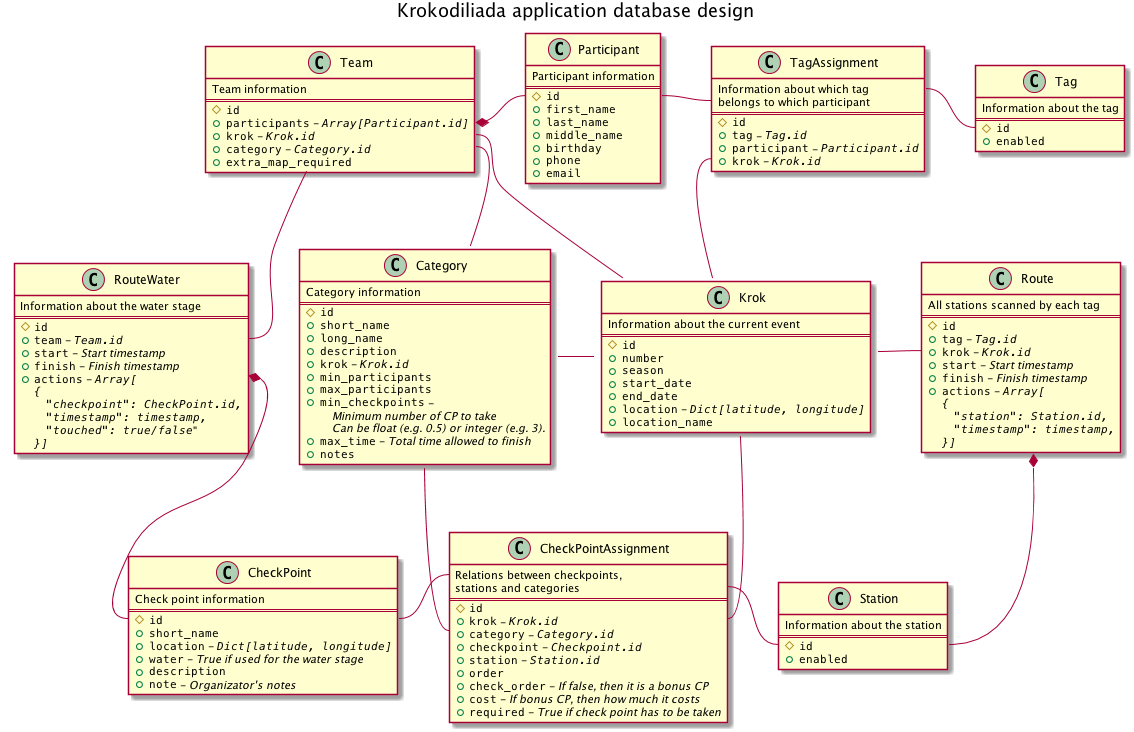

The diagram above was rendered by PlantUML. Its source (embedded in the PNG):
@startuml

title Krokodiliada application database design

' skinparam linetype ortho

class Participant {
  Participant information
  ==
  #""id""
  +""first_name""
  +""last_name""
  +""middle_name""
  +""birthday""
  +""phone""
  +""email""
}

class Team {
  Team information
  ==
  #""id""
  +""participants"" - //""Array[Participant.id]""//
  +""krok"" - //""Krok.id""//
  +""category"" - //""Category.id""//
  +""extra_map_required""
}

class Krok {
  Information about the current event
  ==
  #""id""
  +""number""
  +""season""
  +""start_date""
  +""end_date""
  +""location"" - //""Dict[latitude, longitude]""//
  +""location_name""
}

class Category {
  Category information
  ==
  #""id""
  +""short_name""
  +""long_name""
  +""description""
  +""krok"" - //""Krok.id""//
  +""min_participants""
  +""max_participants""
  +""min_checkpoints"" -
  //    Minimum number of CP to take//
  //    Can be float (e.g. 0.5) or integer (e.g. 3).//
  +""max_time"" - //Total time allowed to finish//
  +""notes""
}

class CheckPoint {
  Check point information
  ==
  #""id""
  +""short_name""
  +""location"" - //""Dict[latitude, longitude]""//
  +""water"" - //True if used for the water stage//
  +""description""
  +""note"" - //Organizator's notes//
}

class CheckPointAssignment {
  Relations between checkpoints,
  stations and categories
  ==
  #""id""
  +""krok"" - //""Krok.id""//
  +""category"" - //""Category.id""//
  +""checkpoint"" - //""Checkpoint.id""//
  +""station"" - //""Station.id""//
  +""order""
  +""check_order"" - //If false, then it is a bonus CP//
  +""cost"" - //If bonus CP, then how much it costs//
  +""required"" - //True if check point has to be taken//
}

class Station {
  Information about the station
  ==
  #""id""
  +""enabled""
}

class Tag {
  Information about the tag
  ==
  #""id""
  +""enabled""
}

class TagAssignment {
  Information about which tag
  belongs to which participant
  ==
  #""id""
  +""tag"" - //""Tag.id""//
  +""participant"" - //""Participant.id""//
  +""krok"" - //""Krok.id""//
}

class Route {
  All stations scanned by each tag
  ==
  #""id""
  +""tag"" - //""Tag.id""//
  +""krok"" - //""Krok.id""//
  +""start"" - //Start timestamp//
  +""finish"" - //Finish timestamp//
  +""actions"" - //""Array[""//
    //""{""//
    //    ""~"station~": Station.id,""//
    //    ""~"timestamp~": timestamp,""//
    //""}]""//
}

class RouteWater {
  Information about the water stage
  ==
  #""id""
  +""team"" - //""Team.id""//
  +""start"" - //Start timestamp//
  +""finish"" - //Finish timestamp//
  +""actions"" - //""Array[""//
    //""{""//
    //    ""~"checkpoint~": CheckPoint.id,""//
    //    ""~"timestamp~": timestamp,""//
    //    ""~"touched~": true/false""//"
    //""}]""//
}

Team::participant *-right- Participant::id
Team::krok -- Krok::id
Team::category -down- Category::id
Krok::id -left- Category::krok
CheckPointAssignment::krok -up- Krok::id
CheckPointAssignment::category -left- Category::id
CheckPointAssignment::checkpoint -left- CheckPoint::id
CheckPointAssignment::station -right- Station::id
TagAssignment::tag -right- Tag::id
TagAssignment::krok -- Krok::id
TagAssignment::participant -left- Participant::id
Route::krok -left- Krok::id
Route::punches *-[norank]- Station::id
RouteWater::team -up- Team::id
RouteWater::actions *-[norank]- CheckPoint::id

@enduml